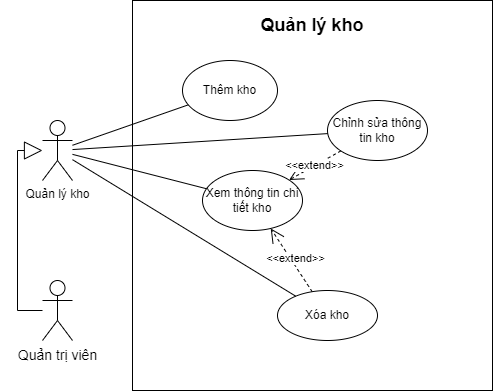

The diagram above was exported from draw.io. Its source (the exported page's mxGraphModel, read from the mxfile embedded in the PNG):
<mxGraphModel dx="1209" dy="576" grid="1" gridSize="10" guides="1" tooltips="1" connect="1" arrows="1" fold="1" page="1" pageScale="1" pageWidth="1169" pageHeight="1654" math="0" shadow="0">
  <root>
    <mxCell id="0" />
    <mxCell id="1" parent="0" />
    <mxCell id="dXunVkNvXD5LV9GdtPF8-1" value="" style="rounded=0;whiteSpace=wrap;html=1;" parent="1" vertex="1">
      <mxGeometry x="290" y="110" width="360" height="390" as="geometry" />
    </mxCell>
    <mxCell id="dXunVkNvXD5LV9GdtPF8-2" value="&lt;b&gt;&lt;font style=&quot;font-size: 18px;&quot;&gt;Quản lý kho&lt;/font&gt;&lt;/b&gt;" style="text;html=1;strokeColor=none;fillColor=none;align=center;verticalAlign=middle;whiteSpace=wrap;rounded=0;" parent="1" vertex="1">
      <mxGeometry x="290" y="120" width="360" height="30" as="geometry" />
    </mxCell>
    <mxCell id="dXunVkNvXD5LV9GdtPF8-3" value="Quản lý kho" style="shape=umlActor;verticalLabelPosition=bottom;verticalAlign=top;html=1;outlineConnect=0;" parent="1" vertex="1">
      <mxGeometry x="200" y="230" width="30" height="60" as="geometry" />
    </mxCell>
    <mxCell id="dXunVkNvXD5LV9GdtPF8-4" value="" style="endArrow=none;html=1;rounded=0;" parent="1" source="dXunVkNvXD5LV9GdtPF8-8" target="dXunVkNvXD5LV9GdtPF8-3" edge="1">
      <mxGeometry width="50" height="50" relative="1" as="geometry">
        <mxPoint x="361.8555889159559" y="278.0970145914074" as="sourcePoint" />
        <mxPoint x="160" y="270" as="targetPoint" />
      </mxGeometry>
    </mxCell>
    <mxCell id="dXunVkNvXD5LV9GdtPF8-5" value="Thêm kho" style="ellipse;whiteSpace=wrap;html=1;" parent="1" vertex="1">
      <mxGeometry x="340" y="170" width="95" height="60" as="geometry" />
    </mxCell>
    <mxCell id="dXunVkNvXD5LV9GdtPF8-6" value="Chỉnh sửa thông tin kho" style="ellipse;whiteSpace=wrap;html=1;" parent="1" vertex="1">
      <mxGeometry x="485" y="210" width="100" height="60" as="geometry" />
    </mxCell>
    <mxCell id="dXunVkNvXD5LV9GdtPF8-7" value="Xóa kho" style="ellipse;whiteSpace=wrap;html=1;" parent="1" vertex="1">
      <mxGeometry x="435" y="400" width="100" height="50" as="geometry" />
    </mxCell>
    <mxCell id="dXunVkNvXD5LV9GdtPF8-8" value="Xem thông tin chi tiết kho" style="ellipse;whiteSpace=wrap;html=1;" parent="1" vertex="1">
      <mxGeometry x="360" y="280" width="100" height="60" as="geometry" />
    </mxCell>
    <mxCell id="dXunVkNvXD5LV9GdtPF8-9" value="" style="endArrow=none;html=1;rounded=0;" parent="1" source="dXunVkNvXD5LV9GdtPF8-5" target="dXunVkNvXD5LV9GdtPF8-3" edge="1">
      <mxGeometry width="50" height="50" relative="1" as="geometry">
        <mxPoint x="515" y="170" as="sourcePoint" />
        <mxPoint x="750" y="207.60000000000002" as="targetPoint" />
      </mxGeometry>
    </mxCell>
    <mxCell id="dXunVkNvXD5LV9GdtPF8-10" value="" style="endArrow=none;html=1;rounded=0;" parent="1" source="dXunVkNvXD5LV9GdtPF8-6" target="dXunVkNvXD5LV9GdtPF8-3" edge="1">
      <mxGeometry width="50" height="50" relative="1" as="geometry">
        <mxPoint x="515" y="300" as="sourcePoint" />
        <mxPoint x="750" y="215.39999999999998" as="targetPoint" />
      </mxGeometry>
    </mxCell>
    <mxCell id="dXunVkNvXD5LV9GdtPF8-11" value="" style="endArrow=none;html=1;rounded=0;" parent="1" source="dXunVkNvXD5LV9GdtPF8-7" target="dXunVkNvXD5LV9GdtPF8-3" edge="1">
      <mxGeometry width="50" height="50" relative="1" as="geometry">
        <mxPoint x="515" y="420" as="sourcePoint" />
        <mxPoint x="750" y="222.60000000000002" as="targetPoint" />
      </mxGeometry>
    </mxCell>
    <mxCell id="dXunVkNvXD5LV9GdtPF8-12" value="&amp;lt;&amp;lt;extend&amp;gt;&amp;gt;" style="endArrow=open;endSize=12;dashed=1;html=1;rounded=0;" parent="1" source="dXunVkNvXD5LV9GdtPF8-6" target="dXunVkNvXD5LV9GdtPF8-8" edge="1">
      <mxGeometry width="160" relative="1" as="geometry">
        <mxPoint x="449.1159125180011" y="318.0683419527136" as="sourcePoint" />
        <mxPoint x="520.7401805705397" y="271.8507509746952" as="targetPoint" />
        <mxPoint as="offset" />
      </mxGeometry>
    </mxCell>
    <mxCell id="dXunVkNvXD5LV9GdtPF8-13" value="&amp;lt;&amp;lt;extend&amp;gt;&amp;gt;" style="endArrow=open;endSize=12;dashed=1;html=1;rounded=0;" parent="1" source="dXunVkNvXD5LV9GdtPF8-7" target="dXunVkNvXD5LV9GdtPF8-8" edge="1">
      <mxGeometry x="-0.0278" y="-4" width="160" relative="1" as="geometry">
        <mxPoint x="411.1118099384803" y="260.09084568061917" as="sourcePoint" />
        <mxPoint x="401.40976476892797" y="189.89820117415547" as="targetPoint" />
        <mxPoint as="offset" />
      </mxGeometry>
    </mxCell>
    <mxCell id="ZxFe5krmQk2L6QJUyuTb-1" value="&lt;font style=&quot;font-size: 14px;&quot;&gt;Quản trị viên&lt;/font&gt;" style="shape=umlActor;verticalLabelPosition=bottom;verticalAlign=top;html=1;outlineConnect=0;" parent="1" vertex="1">
      <mxGeometry x="200" y="390" width="30" height="60" as="geometry" />
    </mxCell>
    <mxCell id="ZxFe5krmQk2L6QJUyuTb-2" value="" style="endArrow=block;endSize=16;endFill=0;html=1;rounded=0;edgeStyle=orthogonalEdgeStyle;" parent="1" source="ZxFe5krmQk2L6QJUyuTb-1" target="dXunVkNvXD5LV9GdtPF8-3" edge="1">
      <mxGeometry width="160" relative="1" as="geometry">
        <mxPoint x="590" y="527" as="sourcePoint" />
        <mxPoint x="175" y="490" as="targetPoint" />
        <Array as="points">
          <mxPoint x="175" y="260" />
        </Array>
      </mxGeometry>
    </mxCell>
  </root>
</mxGraphModel>